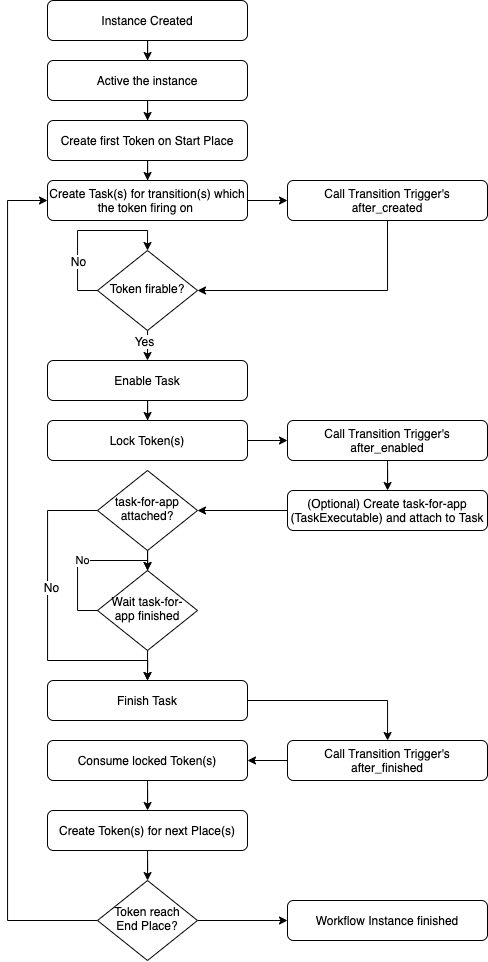

The diagram above was exported from draw.io. Its source (the exported page's mxGraphModel, read from the mxfile embedded in the PNG):
<mxGraphModel dx="1301" dy="1012" grid="1" gridSize="10" guides="1" tooltips="1" connect="1" arrows="1" fold="1" page="1" pageScale="1" pageWidth="827" pageHeight="1169" math="0" shadow="0">
  <root>
    <mxCell id="WIyWlLk6GJQsqaUBKTNV-0" />
    <mxCell id="WIyWlLk6GJQsqaUBKTNV-1" parent="WIyWlLk6GJQsqaUBKTNV-0" />
    <mxCell id="4B-R0YEc0uj-QgziL0Zl-4" value="" style="edgeStyle=orthogonalEdgeStyle;rounded=0;orthogonalLoop=1;jettySize=auto;html=1;" edge="1" parent="WIyWlLk6GJQsqaUBKTNV-1" source="WIyWlLk6GJQsqaUBKTNV-3" target="4B-R0YEc0uj-QgziL0Zl-3">
      <mxGeometry relative="1" as="geometry" />
    </mxCell>
    <mxCell id="WIyWlLk6GJQsqaUBKTNV-3" value="Instance Created" style="rounded=1;whiteSpace=wrap;html=1;fontSize=12;glass=0;strokeWidth=1;shadow=0;" parent="WIyWlLk6GJQsqaUBKTNV-1" vertex="1">
      <mxGeometry x="200" y="40" width="200" height="40" as="geometry" />
    </mxCell>
    <mxCell id="4B-R0YEc0uj-QgziL0Zl-7" value="" style="edgeStyle=orthogonalEdgeStyle;rounded=0;orthogonalLoop=1;jettySize=auto;html=1;" edge="1" parent="WIyWlLk6GJQsqaUBKTNV-1" source="4B-R0YEc0uj-QgziL0Zl-3" target="4B-R0YEc0uj-QgziL0Zl-6">
      <mxGeometry relative="1" as="geometry" />
    </mxCell>
    <mxCell id="4B-R0YEc0uj-QgziL0Zl-3" value="Active the instance" style="rounded=1;whiteSpace=wrap;html=1;fontSize=12;glass=0;strokeWidth=1;shadow=0;" vertex="1" parent="WIyWlLk6GJQsqaUBKTNV-1">
      <mxGeometry x="200" y="100" width="200" height="40" as="geometry" />
    </mxCell>
    <mxCell id="4B-R0YEc0uj-QgziL0Zl-15" value="" style="edgeStyle=orthogonalEdgeStyle;rounded=0;orthogonalLoop=1;jettySize=auto;html=1;" edge="1" parent="WIyWlLk6GJQsqaUBKTNV-1" source="4B-R0YEc0uj-QgziL0Zl-6" target="4B-R0YEc0uj-QgziL0Zl-14">
      <mxGeometry relative="1" as="geometry" />
    </mxCell>
    <mxCell id="4B-R0YEc0uj-QgziL0Zl-6" value="Create first Token on Start Place" style="rounded=1;whiteSpace=wrap;html=1;fontSize=12;glass=0;strokeWidth=1;shadow=0;" vertex="1" parent="WIyWlLk6GJQsqaUBKTNV-1">
      <mxGeometry x="200" y="160" width="200" height="40" as="geometry" />
    </mxCell>
    <mxCell id="4B-R0YEc0uj-QgziL0Zl-99" value="" style="edgeStyle=orthogonalEdgeStyle;rounded=0;orthogonalLoop=1;jettySize=auto;html=1;" edge="1" parent="WIyWlLk6GJQsqaUBKTNV-1" source="4B-R0YEc0uj-QgziL0Zl-14" target="4B-R0YEc0uj-QgziL0Zl-98">
      <mxGeometry relative="1" as="geometry" />
    </mxCell>
    <mxCell id="4B-R0YEc0uj-QgziL0Zl-14" value="Create Task(s) for transition(s) which the token firing on&amp;nbsp;" style="rounded=1;whiteSpace=wrap;html=1;fontSize=12;glass=0;strokeWidth=1;shadow=0;" vertex="1" parent="WIyWlLk6GJQsqaUBKTNV-1">
      <mxGeometry x="200" y="220" width="200" height="40" as="geometry" />
    </mxCell>
    <mxCell id="4B-R0YEc0uj-QgziL0Zl-100" style="edgeStyle=orthogonalEdgeStyle;rounded=0;orthogonalLoop=1;jettySize=auto;html=1;entryX=1;entryY=0.5;entryDx=0;entryDy=0;exitX=0.5;exitY=1;exitDx=0;exitDy=0;" edge="1" parent="WIyWlLk6GJQsqaUBKTNV-1" source="4B-R0YEc0uj-QgziL0Zl-98" target="4B-R0YEc0uj-QgziL0Zl-18">
      <mxGeometry relative="1" as="geometry" />
    </mxCell>
    <mxCell id="4B-R0YEc0uj-QgziL0Zl-98" value="Call Transition Trigger's after_created" style="rounded=1;whiteSpace=wrap;html=1;fontSize=12;glass=0;strokeWidth=1;shadow=0;" vertex="1" parent="WIyWlLk6GJQsqaUBKTNV-1">
      <mxGeometry x="440" y="220" width="200" height="40" as="geometry" />
    </mxCell>
    <mxCell id="4B-R0YEc0uj-QgziL0Zl-24" value="" style="edgeStyle=orthogonalEdgeStyle;rounded=0;orthogonalLoop=1;jettySize=auto;html=1;entryX=0.5;entryY=0;entryDx=0;entryDy=0;" edge="1" parent="WIyWlLk6GJQsqaUBKTNV-1" source="4B-R0YEc0uj-QgziL0Zl-18" target="4B-R0YEc0uj-QgziL0Zl-26">
      <mxGeometry relative="1" as="geometry">
        <mxPoint x="430" y="330" as="targetPoint" />
      </mxGeometry>
    </mxCell>
    <mxCell id="4B-R0YEc0uj-QgziL0Zl-29" value="Yes" style="text;html=1;align=center;verticalAlign=middle;resizable=0;points=[];labelBackgroundColor=#ffffff;" vertex="1" connectable="0" parent="4B-R0YEc0uj-QgziL0Zl-24">
      <mxGeometry x="-0.1333" y="4" relative="1" as="geometry">
        <mxPoint y="-8" as="offset" />
      </mxGeometry>
    </mxCell>
    <mxCell id="4B-R0YEc0uj-QgziL0Zl-18" value="Token firable?" style="rhombus;whiteSpace=wrap;html=1;shadow=0;fontFamily=Helvetica;fontSize=12;align=center;strokeWidth=1;spacing=6;spacingTop=-4;" vertex="1" parent="WIyWlLk6GJQsqaUBKTNV-1">
      <mxGeometry x="250" y="290" width="100" height="80" as="geometry" />
    </mxCell>
    <mxCell id="4B-R0YEc0uj-QgziL0Zl-72" value="" style="edgeStyle=orthogonalEdgeStyle;rounded=0;orthogonalLoop=1;jettySize=auto;html=1;" edge="1" parent="WIyWlLk6GJQsqaUBKTNV-1" source="4B-R0YEc0uj-QgziL0Zl-26" target="4B-R0YEc0uj-QgziL0Zl-71">
      <mxGeometry relative="1" as="geometry" />
    </mxCell>
    <mxCell id="4B-R0YEc0uj-QgziL0Zl-26" value="Enable Task" style="rounded=1;whiteSpace=wrap;html=1;fontSize=12;glass=0;strokeWidth=1;shadow=0;" vertex="1" parent="WIyWlLk6GJQsqaUBKTNV-1">
      <mxGeometry x="200" y="400" width="200" height="40" as="geometry" />
    </mxCell>
    <mxCell id="4B-R0YEc0uj-QgziL0Zl-75" value="" style="edgeStyle=orthogonalEdgeStyle;rounded=0;orthogonalLoop=1;jettySize=auto;html=1;" edge="1" parent="WIyWlLk6GJQsqaUBKTNV-1" source="4B-R0YEc0uj-QgziL0Zl-71" target="4B-R0YEc0uj-QgziL0Zl-43">
      <mxGeometry relative="1" as="geometry" />
    </mxCell>
    <mxCell id="4B-R0YEc0uj-QgziL0Zl-71" value="Lock Token(s)" style="rounded=1;whiteSpace=wrap;html=1;fontSize=12;glass=0;strokeWidth=1;shadow=0;" vertex="1" parent="WIyWlLk6GJQsqaUBKTNV-1">
      <mxGeometry x="200" y="460" width="200" height="40" as="geometry" />
    </mxCell>
    <mxCell id="4B-R0YEc0uj-QgziL0Zl-49" value="" style="edgeStyle=orthogonalEdgeStyle;rounded=0;orthogonalLoop=1;jettySize=auto;html=1;" edge="1" parent="WIyWlLk6GJQsqaUBKTNV-1" source="4B-R0YEc0uj-QgziL0Zl-43" target="4B-R0YEc0uj-QgziL0Zl-48">
      <mxGeometry relative="1" as="geometry" />
    </mxCell>
    <mxCell id="4B-R0YEc0uj-QgziL0Zl-43" value="Call Transition Trigger's after_enabled" style="rounded=1;whiteSpace=wrap;html=1;fontSize=12;glass=0;strokeWidth=1;shadow=0;" vertex="1" parent="WIyWlLk6GJQsqaUBKTNV-1">
      <mxGeometry x="440" y="460" width="200" height="40" as="geometry" />
    </mxCell>
    <mxCell id="4B-R0YEc0uj-QgziL0Zl-76" style="edgeStyle=orthogonalEdgeStyle;rounded=0;orthogonalLoop=1;jettySize=auto;html=1;entryX=1;entryY=0.5;entryDx=0;entryDy=0;" edge="1" parent="WIyWlLk6GJQsqaUBKTNV-1" source="4B-R0YEc0uj-QgziL0Zl-48" target="4B-R0YEc0uj-QgziL0Zl-40">
      <mxGeometry relative="1" as="geometry" />
    </mxCell>
    <mxCell id="4B-R0YEc0uj-QgziL0Zl-48" value="(Optional) Create task-for-app (TaskExecutable) and attach to Task" style="rounded=1;whiteSpace=wrap;html=1;fontSize=12;glass=0;strokeWidth=1;shadow=0;" vertex="1" parent="WIyWlLk6GJQsqaUBKTNV-1">
      <mxGeometry x="440" y="530" width="200" height="40" as="geometry" />
    </mxCell>
    <mxCell id="4B-R0YEc0uj-QgziL0Zl-33" style="edgeStyle=orthogonalEdgeStyle;rounded=0;orthogonalLoop=1;jettySize=auto;html=1;entryX=0.5;entryY=0;entryDx=0;entryDy=0;" edge="1" parent="WIyWlLk6GJQsqaUBKTNV-1" target="4B-R0YEc0uj-QgziL0Zl-18">
      <mxGeometry relative="1" as="geometry">
        <mxPoint x="250" y="330" as="sourcePoint" />
        <Array as="points">
          <mxPoint x="230" y="330" />
          <mxPoint x="230" y="270" />
          <mxPoint x="300" y="270" />
        </Array>
      </mxGeometry>
    </mxCell>
    <mxCell id="4B-R0YEc0uj-QgziL0Zl-35" value="No" style="text;html=1;align=center;verticalAlign=middle;resizable=0;points=[];labelBackgroundColor=#ffffff;" vertex="1" connectable="0" parent="4B-R0YEc0uj-QgziL0Zl-33">
      <mxGeometry x="-0.4133" relative="1" as="geometry">
        <mxPoint as="offset" />
      </mxGeometry>
    </mxCell>
    <mxCell id="4B-R0YEc0uj-QgziL0Zl-52" value="" style="edgeStyle=orthogonalEdgeStyle;rounded=0;orthogonalLoop=1;jettySize=auto;html=1;" edge="1" parent="WIyWlLk6GJQsqaUBKTNV-1" source="4B-R0YEc0uj-QgziL0Zl-40" target="4B-R0YEc0uj-QgziL0Zl-51">
      <mxGeometry relative="1" as="geometry" />
    </mxCell>
    <mxCell id="4B-R0YEc0uj-QgziL0Zl-65" style="edgeStyle=orthogonalEdgeStyle;rounded=0;orthogonalLoop=1;jettySize=auto;html=1;exitX=0;exitY=0.5;exitDx=0;exitDy=0;entryX=0.5;entryY=0;entryDx=0;entryDy=0;" edge="1" parent="WIyWlLk6GJQsqaUBKTNV-1" source="4B-R0YEc0uj-QgziL0Zl-40" target="4B-R0YEc0uj-QgziL0Zl-59">
      <mxGeometry relative="1" as="geometry">
        <mxPoint x="300" y="710" as="targetPoint" />
        <Array as="points">
          <mxPoint x="200" y="550" />
          <mxPoint x="200" y="700" />
          <mxPoint x="300" y="700" />
        </Array>
      </mxGeometry>
    </mxCell>
    <mxCell id="4B-R0YEc0uj-QgziL0Zl-66" value="No" style="text;html=1;align=center;verticalAlign=middle;resizable=0;points=[];labelBackgroundColor=#ffffff;" vertex="1" connectable="0" parent="4B-R0YEc0uj-QgziL0Zl-65">
      <mxGeometry x="-0.2103" y="3" relative="1" as="geometry">
        <mxPoint as="offset" />
      </mxGeometry>
    </mxCell>
    <mxCell id="4B-R0YEc0uj-QgziL0Zl-40" value="task-for-app attached?" style="rhombus;whiteSpace=wrap;html=1;shadow=0;fontFamily=Helvetica;fontSize=12;align=center;strokeWidth=1;spacing=6;spacingTop=-4;" vertex="1" parent="WIyWlLk6GJQsqaUBKTNV-1">
      <mxGeometry x="250" y="510" width="100" height="80" as="geometry" />
    </mxCell>
    <mxCell id="4B-R0YEc0uj-QgziL0Zl-101" style="edgeStyle=orthogonalEdgeStyle;rounded=0;orthogonalLoop=1;jettySize=auto;html=1;entryX=0.5;entryY=0;entryDx=0;entryDy=0;" edge="1" parent="WIyWlLk6GJQsqaUBKTNV-1" source="4B-R0YEc0uj-QgziL0Zl-51" target="4B-R0YEc0uj-QgziL0Zl-59">
      <mxGeometry relative="1" as="geometry" />
    </mxCell>
    <mxCell id="4B-R0YEc0uj-QgziL0Zl-51" value="Wait task-for-app finished" style="rhombus;whiteSpace=wrap;html=1;shadow=0;fontFamily=Helvetica;fontSize=12;align=center;strokeWidth=1;spacing=6;spacingTop=-4;" vertex="1" parent="WIyWlLk6GJQsqaUBKTNV-1">
      <mxGeometry x="250" y="610" width="100" height="80" as="geometry" />
    </mxCell>
    <mxCell id="4B-R0YEc0uj-QgziL0Zl-55" value="No" style="edgeStyle=orthogonalEdgeStyle;rounded=0;orthogonalLoop=1;jettySize=auto;html=1;exitX=0;exitY=0.5;exitDx=0;exitDy=0;entryX=0.5;entryY=0;entryDx=0;entryDy=0;" edge="1" parent="WIyWlLk6GJQsqaUBKTNV-1" source="4B-R0YEc0uj-QgziL0Zl-51" target="4B-R0YEc0uj-QgziL0Zl-51">
      <mxGeometry relative="1" as="geometry">
        <mxPoint x="300" y="640" as="targetPoint" />
        <Array as="points">
          <mxPoint x="230" y="650" />
          <mxPoint x="230" y="600" />
          <mxPoint x="300" y="600" />
        </Array>
      </mxGeometry>
    </mxCell>
    <mxCell id="4B-R0YEc0uj-QgziL0Zl-68" value="" style="edgeStyle=orthogonalEdgeStyle;rounded=0;orthogonalLoop=1;jettySize=auto;html=1;" edge="1" parent="WIyWlLk6GJQsqaUBKTNV-1" source="4B-R0YEc0uj-QgziL0Zl-69" target="4B-R0YEc0uj-QgziL0Zl-67">
      <mxGeometry relative="1" as="geometry" />
    </mxCell>
    <mxCell id="4B-R0YEc0uj-QgziL0Zl-83" value="" style="edgeStyle=orthogonalEdgeStyle;rounded=0;orthogonalLoop=1;jettySize=auto;html=1;" edge="1" parent="WIyWlLk6GJQsqaUBKTNV-1" source="4B-R0YEc0uj-QgziL0Zl-59" target="4B-R0YEc0uj-QgziL0Zl-82">
      <mxGeometry relative="1" as="geometry" />
    </mxCell>
    <mxCell id="4B-R0YEc0uj-QgziL0Zl-59" value="Finish Task" style="rounded=1;whiteSpace=wrap;html=1;fontSize=12;glass=0;strokeWidth=1;shadow=0;" vertex="1" parent="WIyWlLk6GJQsqaUBKTNV-1">
      <mxGeometry x="200" y="720" width="200" height="40" as="geometry" />
    </mxCell>
    <mxCell id="4B-R0YEc0uj-QgziL0Zl-102" value="" style="edgeStyle=orthogonalEdgeStyle;rounded=0;orthogonalLoop=1;jettySize=auto;html=1;" edge="1" parent="WIyWlLk6GJQsqaUBKTNV-1" source="4B-R0YEc0uj-QgziL0Zl-82" target="4B-R0YEc0uj-QgziL0Zl-69">
      <mxGeometry relative="1" as="geometry" />
    </mxCell>
    <mxCell id="4B-R0YEc0uj-QgziL0Zl-82" value="Call Transition Trigger's after_finished" style="rounded=1;whiteSpace=wrap;html=1;fontSize=12;glass=0;strokeWidth=1;shadow=0;" vertex="1" parent="WIyWlLk6GJQsqaUBKTNV-1">
      <mxGeometry x="440" y="780" width="200" height="40" as="geometry" />
    </mxCell>
    <mxCell id="4B-R0YEc0uj-QgziL0Zl-73" style="edgeStyle=orthogonalEdgeStyle;rounded=0;orthogonalLoop=1;jettySize=auto;html=1;entryX=0;entryY=0.5;entryDx=0;entryDy=0;exitX=0;exitY=0.5;exitDx=0;exitDy=0;" edge="1" parent="WIyWlLk6GJQsqaUBKTNV-1" source="4B-R0YEc0uj-QgziL0Zl-88" target="4B-R0YEc0uj-QgziL0Zl-14">
      <mxGeometry relative="1" as="geometry">
        <Array as="points">
          <mxPoint x="160" y="960" />
          <mxPoint x="160" y="240" />
        </Array>
      </mxGeometry>
    </mxCell>
    <mxCell id="4B-R0YEc0uj-QgziL0Zl-93" value="" style="edgeStyle=orthogonalEdgeStyle;rounded=0;orthogonalLoop=1;jettySize=auto;html=1;" edge="1" parent="WIyWlLk6GJQsqaUBKTNV-1" source="4B-R0YEc0uj-QgziL0Zl-67" target="4B-R0YEc0uj-QgziL0Zl-88">
      <mxGeometry relative="1" as="geometry" />
    </mxCell>
    <mxCell id="4B-R0YEc0uj-QgziL0Zl-67" value="Create Token(s) for next Place(s)" style="rounded=1;whiteSpace=wrap;html=1;fontSize=12;glass=0;strokeWidth=1;shadow=0;" vertex="1" parent="WIyWlLk6GJQsqaUBKTNV-1">
      <mxGeometry x="200" y="850" width="200" height="40" as="geometry" />
    </mxCell>
    <mxCell id="4B-R0YEc0uj-QgziL0Zl-69" value="Consume locked Token(s)" style="rounded=1;whiteSpace=wrap;html=1;fontSize=12;glass=0;strokeWidth=1;shadow=0;" vertex="1" parent="WIyWlLk6GJQsqaUBKTNV-1">
      <mxGeometry x="200" y="780" width="200" height="40" as="geometry" />
    </mxCell>
    <mxCell id="4B-R0YEc0uj-QgziL0Zl-97" style="edgeStyle=orthogonalEdgeStyle;rounded=0;orthogonalLoop=1;jettySize=auto;html=1;exitX=1;exitY=0.5;exitDx=0;exitDy=0;entryX=0;entryY=0.5;entryDx=0;entryDy=0;" edge="1" parent="WIyWlLk6GJQsqaUBKTNV-1" source="4B-R0YEc0uj-QgziL0Zl-88" target="4B-R0YEc0uj-QgziL0Zl-94">
      <mxGeometry relative="1" as="geometry" />
    </mxCell>
    <mxCell id="4B-R0YEc0uj-QgziL0Zl-88" value="Token reach End Place?" style="rhombus;whiteSpace=wrap;html=1;shadow=0;fontFamily=Helvetica;fontSize=12;align=center;strokeWidth=1;spacing=6;spacingTop=-4;" vertex="1" parent="WIyWlLk6GJQsqaUBKTNV-1">
      <mxGeometry x="250" y="920" width="100" height="80" as="geometry" />
    </mxCell>
    <mxCell id="4B-R0YEc0uj-QgziL0Zl-94" value="Workflow Instance finished" style="rounded=1;whiteSpace=wrap;html=1;fontSize=12;glass=0;strokeWidth=1;shadow=0;" vertex="1" parent="WIyWlLk6GJQsqaUBKTNV-1">
      <mxGeometry x="440" y="940" width="200" height="40" as="geometry" />
    </mxCell>
  </root>
</mxGraphModel>